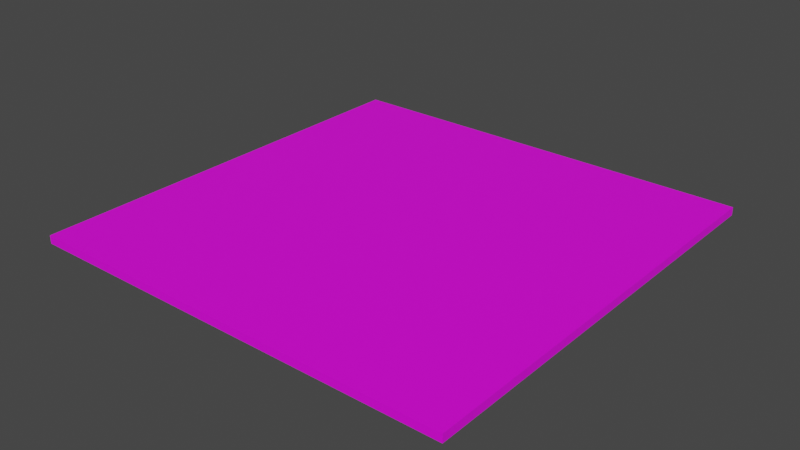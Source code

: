 # Source: pt.blend  (saved by Blender 3.1.7; exported with 4.5.12 LTS)
import bpy
from mathutils import Matrix  # noqa: F401  (used for matrix-valued properties, if any)

bpy.ops.wm.read_factory_settings(use_empty=True)
scene = bpy.context.scene
scene.name = 'Scene'

# ---- images (referenced by path relative to the original .blend; pixels are not part of the script)
import os
ASSET_DIR = os.environ.get("B2B_ASSET_DIR", "")  # directory of the original .blend (textures are referenced by path, not embedded)
HERE = os.path.dirname(os.path.abspath(__file__))  # packed textures are extracted next to this script under _unpacked/

def load_image(name, relpath, width, height, colorspace="sRGB"):
    """Load a texture the original file referenced (path relative to the .blend, or extracted next to this script)."""
    p = next((c for c in (os.path.join(HERE, relpath), os.path.join(ASSET_DIR, relpath)) if relpath and os.path.exists(c)), "")
    if p:
        img = bpy.data.images.load(p, check_existing=True)
        img.name = name
    else:  # same state as the original file: an image datablock whose file is absent (Cycles renders it pink)
        img = bpy.data.images.new(name, width, height)
        img.source = "FILE"
        img.filepath = "//" + (relpath or name)
    img.colorspace_settings.name = colorspace
    return img
img_diff_tga = load_image('diff.tga', 'diff.tga', 1024, 1024, 'sRGB')

# ---- materials (node trees are filled in below, after node groups)
mat_pt = bpy.data.materials.new('pt')
mat_pt.use_transparent_shadow = False

# ---- material node trees
mat_pt.use_nodes = True; mat_pt.node_tree.nodes.clear()
_N = mat_pt.node_tree.nodes; _L = mat_pt.node_tree.links
n0 = _N.new('ShaderNodeBsdfPrincipled'); n0.name = 'Principled BSDF'; n0.location = (10, 300)
n0.distribution = 'GGX'
n0.subsurface_method = 'RANDOM_WALK_SKIN'
n0.inputs[3].default_value = 1.45
n0.inputs[27].default_value = (0.0, 0.0, 0.0, 1.0)
n0.inputs[28].default_value = 1.0
n1 = _N.new('ShaderNodeOutputMaterial'); n1.name = 'Material Output'; n1.location = (300, 300)
n2 = _N.new('ShaderNodeTexImage'); n2.name = 'Image Texture'; n2.location = (-280, 280)
n2.image = img_diff_tga
_L.new(n0.outputs[0], n1.inputs[0])
_L.new(n2.outputs[0], n0.inputs[0])
n1.is_active_output = True

# ---- world
world_world = bpy.data.worlds.new('World'); scene.world = world_world
world_world.use_nodes = True; world_world.node_tree.nodes.clear()
_N = world_world.node_tree.nodes; _L = world_world.node_tree.links
n0 = _N.new('ShaderNodeOutputWorld'); n0.name = 'World Output'; n0.location = (300, 300)
n1 = _N.new('ShaderNodeBackground'); n1.name = 'Background'; n1.location = (10, 300)
n1.inputs[0].default_value = (0.05088, 0.05088, 0.05088, 1.0)
_L.new(n1.outputs[0], n0.inputs[0])
n0.is_active_output = True
world_world.color = (0.05088, 0.05088, 0.05088)
world_world.use_sun_shadow = False
world_world.sun_shadow_jitter_overblur = 0.0

# ---- meshes
me_plane = bpy.data.meshes.new('Plane')
me_plane.from_pydata([(-72.0, -72.0, 0.0), (72.0, -72.0, 0.0), (-72.0, 72.0, 0.0), (72.0, 72.0, 0.0), (-72.0, -72.0, -2.676), (72.0, -72.0, -2.676), (-72.0, 72.0, -2.676), (72.0, 72.0, -2.676)], [], [(0, 1, 3, 2), (4, 6, 7, 5), (0, 2, 6, 4), (1, 0, 4, 5), (3, 1, 5, 7), (2, 3, 7, 6)])
_uv = me_plane.uv_layers.new(name='UVMap')
_uv.uv.foreach_set('vector', [0.004006, 0.004006, 0.996, 0.004006, 0.996, 0.996, 0.004006, 0.996, 0.004006, 0.004006, 0.004006, 0.996, 0.996, 0.996, 0.996, 0.004006, 0.004006, 0.004006, 0.004006, 0.996, 0.004006, 0.996, 0.004006, 0.004006, 0.996, 0.004006, 0.004006, 0.004006, 0.004006, 0.004006, 0.996, 0.004006, 0.996, 0.996, 0.996, 0.004006, 0.996, 0.004006, 0.996, 0.996, 0.004006, 0.996, 0.996, 0.996, 0.996, 0.996, 0.004006, 0.996])
me_plane.materials.append(mat_pt)
me_plane.use_remesh_fix_poles = True
me_plane.use_remesh_preserve_attributes = False
me_plane.update()

# ---- objects
ob_pt_ref = bpy.data.objects.new('pt_ref', me_plane)

# ---- transforms, parenting, visibility, modifiers, constraints
ob_pt_ref.location = (0.0, 0.0, 0.0)

# ---- collection membership
scene.collection.objects.link(ob_pt_ref)

# ---- scene / render settings (as saved in the file)
scene.frame_start = 0; scene.frame_end = 90; scene.frame_set(0)
scene.render.engine = 'BLENDER_EEVEE_NEXT'
scene.cycles.sampling_pattern = 'TABULATED_SOBOL'
scene.cycles.use_light_tree = False
scene.view_settings.view_transform = 'Filmic'
scene.unit_settings.scale_length = 0.254
bpy.context.view_layer.update()

# ---- added for rendering (the .blend has no active camera and no usable light): camera, sun
cam_auto = bpy.data.cameras.new('AutoCamera')
cam_auto.lens = 50.0
cam_auto.sensor_width = 36.0
cam_auto.clip_end = 3307.02
ob_auto_camera = bpy.data.objects.new('AutoCamera', cam_auto)
scene.collection.objects.link(ob_auto_camera)
ob_auto_camera.location = (188.435, -226.122, 149.41)
ob_auto_camera.rotation_euler = (1.09748, -7.21219e-08, 0.694738)
scene.camera = ob_auto_camera
light_auto_sun = bpy.data.lights.new('AutoSun', 'SUN')
light_auto_sun.energy = 3.0
light_auto_sun.angle = 0.0523599
ob_auto_sun = bpy.data.objects.new('AutoSun', light_auto_sun)
scene.collection.objects.link(ob_auto_sun)
ob_auto_sun.rotation_euler = (0.872665, 0.174533, 0.523599)
bpy.context.view_layer.update()
